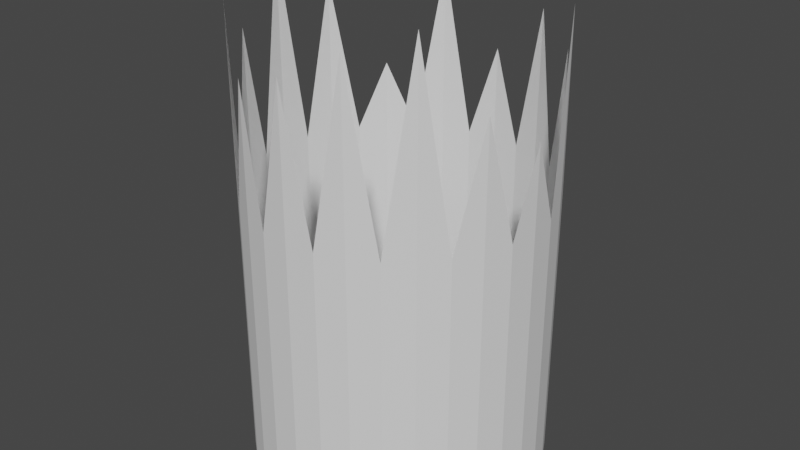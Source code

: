 # Source: rangeindicator.blend  (saved by Blender 2.90.8; exported with 4.5.12 LTS)
import bpy
from mathutils import Matrix  # noqa: F401  (used for matrix-valued properties, if any)

bpy.ops.wm.read_factory_settings(use_empty=True)
scene = bpy.context.scene
scene.name = 'Scene'

# ---- collections
col_collection = bpy.data.collections.new('Collection'); scene.collection.children.link(col_collection)

# ---- world
world_world = bpy.data.worlds.new('World'); scene.world = world_world
world_world.use_nodes = True; world_world.node_tree.nodes.clear()
_N = world_world.node_tree.nodes; _L = world_world.node_tree.links
n0 = _N.new('ShaderNodeOutputWorld'); n0.name = 'World Output'; n0.location = (300, 300)
n1 = _N.new('ShaderNodeBackground'); n1.name = 'Background'; n1.location = (10, 300)
n1.inputs[0].default_value = (0.05088, 0.05088, 0.05088, 1.0)
_L.new(n1.outputs[0], n0.inputs[0])
n0.is_active_output = True
world_world.color = (0.05088, 0.05088, 0.05088)
world_world.use_sun_shadow = False
world_world.sun_shadow_jitter_overblur = 0.0

# ---- meshes
me_cylinder = bpy.data.meshes.new('Cylinder')
me_cylinder.from_pydata([(0.0, 1.0, -1.0), (0.0, 1.0, 1.536), (0.1951, 0.9808, -1.0), (0.1951, 0.9808, 0.9054), (0.3827, 0.9239, -1.0), (0.3827, 0.9239, 1.895), (0.5556, 0.8315, -1.0), (0.5556, 0.8315, 0.9054), (0.7071, 0.7071, -1.0), (0.7071, 0.7071, 1.759), (0.8315, 0.5556, -1.0), (0.8315, 0.5556, 0.9054), (0.9239, 0.3827, -1.0), (0.9239, 0.3827, 2.145), (0.9808, 0.1951, -1.0), (0.9808, 0.1951, 0.9054), (1.0, 7.55e-08, -1.0), (1.0, 7.55e-08, 1.467), (0.9808, -0.1951, -1.0), (0.9808, -0.1951, 0.9054), (0.9239, -0.3827, -1.0), (0.9239, -0.3827, 1.719), (0.8315, -0.5556, -1.0), (0.8315, -0.5556, 0.9054), (0.7071, -0.7071, -1.0), (0.7071, -0.7071, 2.211), (0.5556, -0.8315, -1.0), (0.5556, -0.8315, 0.9054), (0.3827, -0.9239, -1.0), (0.3827, -0.9239, 2.087), (0.1951, -0.9808, -1.0), (0.1951, -0.9808, 0.9054), (-3.258e-07, -1.0, -1.0), (-3.258e-07, -1.0, 1.885), (-0.1951, -0.9808, -1.0), (-0.1951, -0.9808, 0.9054), (-0.3827, -0.9239, -1.0), (-0.3827, -0.9239, 1.773), (-0.5556, -0.8315, -1.0), (-0.5556, -0.8315, 0.9054), (-0.7071, -0.7071, -1.0), (-0.7071, -0.7071, 2.128), (-0.8315, -0.5556, -1.0), (-0.8315, -0.5556, 0.9054), (-0.9239, -0.3827, -1.0), (-0.9239, -0.3827, 1.824), (-0.9808, -0.1951, -1.0), (-0.9808, -0.1951, 0.9054), (-1.0, 9.656e-07, -1.0), (-1.0, 9.656e-07, 2.261), (-0.9808, 0.1951, -1.0), (-0.9808, 0.1951, 0.9054), (-0.9239, 0.3827, -1.0), (-0.9239, 0.3827, 1.969), (-0.8315, 0.5556, -1.0), (-0.8315, 0.5556, 0.9054), (-0.7071, 0.7071, -1.0), (-0.7071, 0.7071, 1.362), (-0.5556, 0.8315, -1.0), (-0.5556, 0.8315, 0.9054), (-0.3827, 0.9239, -1.0), (-0.3827, 0.9239, 2.051), (-0.1951, 0.9808, -1.0), (-0.1951, 0.9808, 0.9054), (0.0, 1.0, 0.9054), (0.3827, 0.9239, 0.9054), (0.7071, 0.7071, 0.9054), (0.9239, 0.3827, 0.9054), (1.0, 7.55e-08, 0.9054), (0.9239, -0.3827, 0.9054), (0.7071, -0.7071, 0.9054), (0.3827, -0.9239, 0.9054), (-3.258e-07, -1.0, 0.9054), (-0.3827, -0.9239, 0.9054), (-0.7071, -0.7071, 0.9054), (-0.9239, -0.3827, 0.9054), (-1.0, 9.656e-07, 0.9054), (-0.9239, 0.3827, 0.9054), (-0.7071, 0.7071, 0.9054), (-0.3827, 0.9239, 0.9054)], [], [(64, 1, 3), (3, 5, 65), (65, 5, 7), (7, 9, 66), (66, 9, 11), (11, 13, 67), (67, 13, 15), (15, 17, 68), (68, 17, 19), (19, 21, 69), (69, 21, 23), (23, 25, 70), (70, 25, 27), (27, 29, 71), (71, 29, 31), (31, 33, 72), (72, 33, 35), (35, 37, 73), (73, 37, 39), (39, 41, 74), (74, 41, 43), (43, 45, 75), (75, 45, 47), (47, 49, 76), (76, 49, 51), (51, 53, 77), (77, 53, 55), (55, 57, 78), (78, 57, 59), (59, 61, 79), (60, 79, 63, 62), (79, 61, 63), (63, 1, 64), (62, 63, 64, 0), (58, 59, 79, 60), (56, 78, 59, 58), (54, 55, 78, 56), (52, 77, 55, 54), (50, 51, 77, 52), (48, 76, 51, 50), (46, 47, 76, 48), (44, 75, 47, 46), (42, 43, 75, 44), (40, 74, 43, 42), (38, 39, 74, 40), (36, 73, 39, 38), (34, 35, 73, 36), (32, 72, 35, 34), (30, 31, 72, 32), (28, 71, 31, 30), (26, 27, 71, 28), (24, 70, 27, 26), (22, 23, 70, 24), (20, 69, 23, 22), (18, 19, 69, 20), (16, 68, 19, 18), (14, 15, 68, 16), (12, 67, 15, 14), (10, 11, 67, 12), (8, 66, 11, 10), (6, 7, 66, 8), (4, 65, 7, 6), (2, 3, 65, 4), (0, 64, 3, 2)])
_uv = me_cylinder.uv_layers.new(name='UVMap')
_uv.uv.foreach_set('vector', [1.0, 0.9763, 1.0, 1.0, 0.9688, 0.9763, 0.9688, 1.0, 0.9375, 1.0, 0.9375, 0.9763, 0.9375, 0.9763, 0.9375, 1.0, 0.9062, 0.9763, 0.9062, 1.0, 0.875, 1.0, 0.875, 0.9763, 0.875, 0.9763, 0.875, 1.0, 0.8438, 0.9763, 0.8438, 1.0, 0.8125, 1.0, 0.8125, 0.9763, 0.8125, 0.9763, 0.8125, 1.0, 0.7812, 0.9763, 0.7812, 1.0, 0.75, 1.0, 0.75, 0.9763, 0.75, 0.9763, 0.75, 1.0, 0.7188, 0.9763, 0.7188, 1.0, 0.6875, 1.0, 0.6875, 0.9763, 0.6875, 0.9763, 0.6875, 1.0, 0.6562, 0.9763, 0.6562, 1.0, 0.625, 1.0, 0.625, 0.9763, 0.625, 0.9763, 0.625, 1.0, 0.5938, 0.9763, 0.5938, 1.0, 0.5625, 1.0, 0.5625, 0.9763, 0.5625, 0.9763, 0.5625, 1.0, 0.5312, 0.9763, 0.5312, 1.0, 0.5, 1.0, 0.5, 0.9763, 0.5, 0.9763, 0.5, 1.0, 0.4688, 0.9763, 0.4688, 1.0, 0.4375, 1.0, 0.4375, 0.9763, 0.4375, 0.9763, 0.4375, 1.0, 0.4062, 0.9763, 0.4062, 1.0, 0.375, 1.0, 0.375, 0.9763, 0.375, 0.9763, 0.375, 1.0, 0.3438, 0.9763, 0.3438, 1.0, 0.3125, 1.0, 0.3125, 0.9763, 0.3125, 0.9763, 0.3125, 1.0, 0.2812, 0.9763, 0.2812, 1.0, 0.25, 1.0, 0.25, 0.9763, 0.25, 0.9763, 0.25, 1.0, 0.2188, 0.9763, 0.2188, 1.0, 0.1875, 1.0, 0.1875, 0.9763, 0.1875, 0.9763, 0.1875, 1.0, 0.1562, 0.9763, 0.1562, 1.0, 0.125, 1.0, 0.125, 0.9763, 0.125, 0.9763, 0.125, 1.0, 0.09375, 0.9763, 0.09375, 1.0, 0.0625, 1.0, 0.0625, 0.9763, 0.0625, 0.5, 0.0625, 0.9763, 0.03125, 0.9763, 0.03125, 0.5, 0.0625, 0.9763, 0.0625, 1.0, 0.03125, 0.9763, 0.03125, 1.0, 0.0, 1.0, 0.0, 0.9763, 0.03125, 0.5, 0.03125, 0.9763, 0.0, 0.9763, 0.0, 0.5, 0.09375, 0.5, 0.09375, 0.9763, 0.0625, 0.9763, 0.0625, 0.5, 0.125, 0.5, 0.125, 0.9763, 0.09375, 0.9763, 0.09375, 0.5, 0.1562, 0.5, 0.1562, 0.9763, 0.125, 0.9763, 0.125, 0.5, 0.1875, 0.5, 0.1875, 0.9763, 0.1562, 0.9763, 0.1562, 0.5, 0.2188, 0.5, 0.2188, 0.9763, 0.1875, 0.9763, 0.1875, 0.5, 0.25, 0.5, 0.25, 0.9763, 0.2188, 0.9763, 0.2188, 0.5, 0.2812, 0.5, 0.2812, 0.9763, 0.25, 0.9763, 0.25, 0.5, 0.3125, 0.5, 0.3125, 0.9763, 0.2812, 0.9763, 0.2812, 0.5, 0.3438, 0.5, 0.3438, 0.9763, 0.3125, 0.9763, 0.3125, 0.5, 0.375, 0.5, 0.375, 0.9763, 0.3438, 0.9763, 0.3438, 0.5, 0.4062, 0.5, 0.4062, 0.9763, 0.375, 0.9763, 0.375, 0.5, 0.4375, 0.5, 0.4375, 0.9763, 0.4062, 0.9763, 0.4062, 0.5, 0.4688, 0.5, 0.4688, 0.9763, 0.4375, 0.9763, 0.4375, 0.5, 0.5, 0.5, 0.5, 0.9763, 0.4688, 0.9763, 0.4688, 0.5, 0.5312, 0.5, 0.5312, 0.9763, 0.5, 0.9763, 0.5, 0.5, 0.5625, 0.5, 0.5625, 0.9763, 0.5312, 0.9763, 0.5312, 0.5, 0.5938, 0.5, 0.5938, 0.9763, 0.5625, 0.9763, 0.5625, 0.5, 0.625, 0.5, 0.625, 0.9763, 0.5938, 0.9763, 0.5938, 0.5, 0.6562, 0.5, 0.6562, 0.9763, 0.625, 0.9763, 0.625, 0.5, 0.6875, 0.5, 0.6875, 0.9763, 0.6562, 0.9763, 0.6562, 0.5, 0.7188, 0.5, 0.7188, 0.9763, 0.6875, 0.9763, 0.6875, 0.5, 0.75, 0.5, 0.75, 0.9763, 0.7188, 0.9763, 0.7188, 0.5, 0.7812, 0.5, 0.7812, 0.9763, 0.75, 0.9763, 0.75, 0.5, 0.8125, 0.5, 0.8125, 0.9763, 0.7812, 0.9763, 0.7812, 0.5, 0.8438, 0.5, 0.8438, 0.9763, 0.8125, 0.9763, 0.8125, 0.5, 0.875, 0.5, 0.875, 0.9763, 0.8438, 0.9763, 0.8438, 0.5, 0.9062, 0.5, 0.9062, 0.9763, 0.875, 0.9763, 0.875, 0.5, 0.9375, 0.5, 0.9375, 0.9763, 0.9062, 0.9763, 0.9062, 0.5, 0.9688, 0.5, 0.9688, 0.9763, 0.9375, 0.9763, 0.9375, 0.5, 1.0, 0.5, 1.0, 0.9763, 0.9688, 0.9763, 0.9688, 0.5])
me_cylinder.use_remesh_fix_poles = True
me_cylinder.use_remesh_preserve_attributes = False
me_cylinder.use_mirror_vertex_groups = False
me_cylinder.update()

# ---- objects
ob_cylinder = bpy.data.objects.new('Cylinder', me_cylinder)

# ---- transforms, parenting, visibility, modifiers, constraints
ob_cylinder.location = (-0.009976, -0.00889, 2.356)
ob_cylinder.scale = (2.348, 2.348, 2.348)
ob_cylinder.lineart.crease_threshold = 0.0

# ---- collection membership
col_collection.objects.link(ob_cylinder)

# ---- scene / render settings (as saved in the file)
scene.frame_start = 1; scene.frame_end = 250; scene.frame_set(1)
scene.render.engine = 'BLENDER_EEVEE_NEXT'
scene.cycles.use_denoising = False
scene.cycles.samples = 128
scene.cycles.sampling_pattern = 'TABULATED_SOBOL'
scene.cycles.use_adaptive_sampling = False
scene.cycles.use_light_tree = False
scene.view_settings.view_transform = 'Filmic'
bpy.context.view_layer.update()

# ---- added for rendering (the .blend has no active camera and no usable light): camera, sun
cam_auto = bpy.data.cameras.new('AutoCamera')
cam_auto.lens = 50.0
cam_auto.sensor_width = 36.0
cam_auto.clip_end = 1000.0
ob_auto_camera = bpy.data.objects.new('AutoCamera', cam_auto)
scene.collection.objects.link(ob_auto_camera)
ob_auto_camera.location = (9.36771, -11.2621, 11.3384)
ob_auto_camera.rotation_euler = (1.09748, -7.21219e-08, 0.694738)
scene.camera = ob_auto_camera
light_auto_sun = bpy.data.lights.new('AutoSun', 'SUN')
light_auto_sun.energy = 3.0
light_auto_sun.angle = 0.0523599
ob_auto_sun = bpy.data.objects.new('AutoSun', light_auto_sun)
scene.collection.objects.link(ob_auto_sun)
ob_auto_sun.rotation_euler = (0.872665, 0.174533, 0.523599)
bpy.context.view_layer.update()
